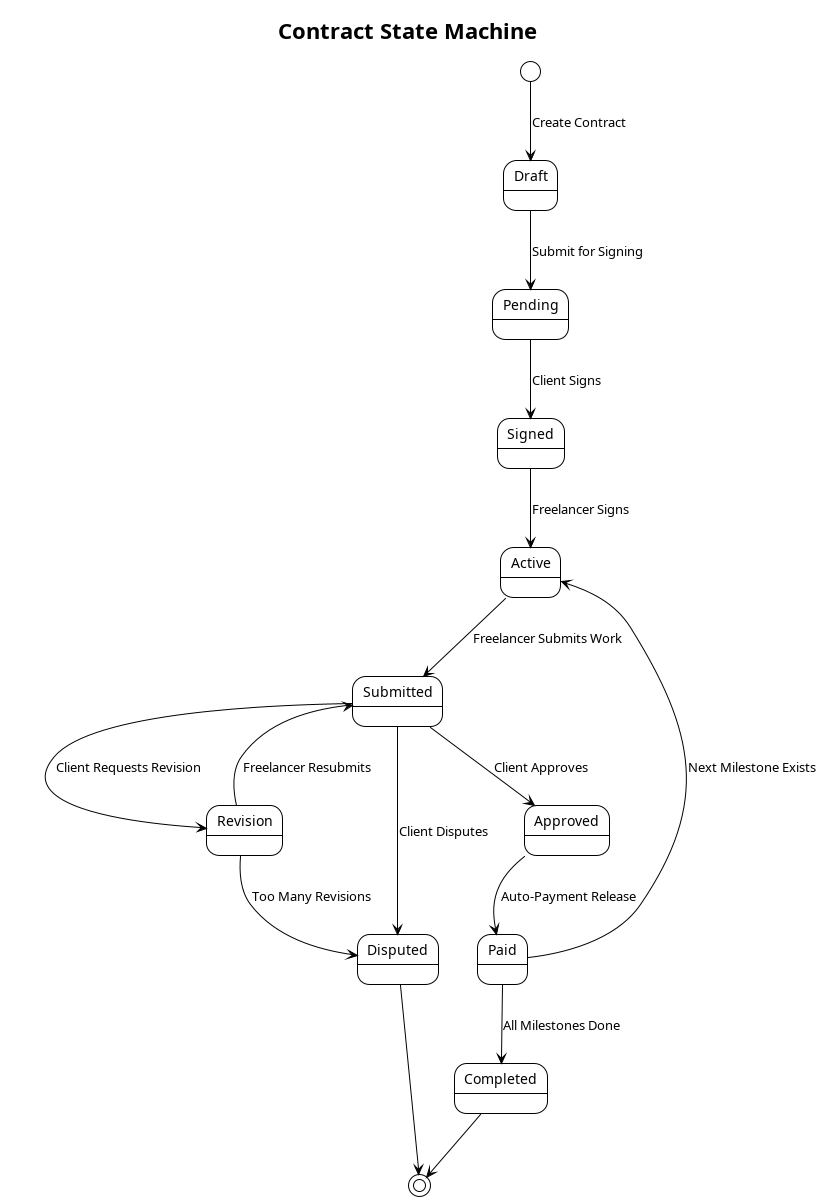

The diagram above was rendered by PlantUML. Its source (embedded in the PNG):
@startuml Contract_State_Machine
!theme plain

title Contract State Machine

[*] --> Draft : Create Contract
Draft --> Pending : Submit for Signing

Pending --> Signed : Client Signs
Signed --> Active : Freelancer Signs

Active --> Submitted : Freelancer Submits Work
Submitted --> Approved : Client Approves
Submitted --> Revision : Client Requests Revision
Revision --> Submitted : Freelancer Resubmits

Approved --> Paid : Auto-Payment Release

Paid --> Active : Next Milestone Exists
Paid --> Completed : All Milestones Done

Submitted --> Disputed : Client Disputes
Revision --> Disputed : Too Many Revisions
Disputed --> [*]

Completed --> [*]

@enduml